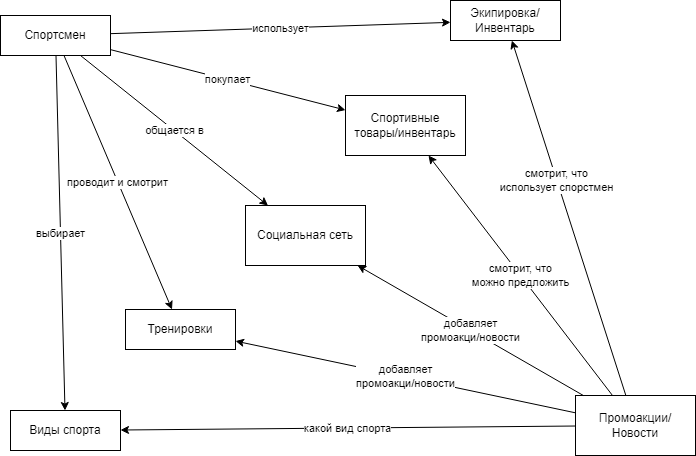

The diagram above was exported from draw.io. Its source (the exported page's mxGraphModel, read from the mxfile embedded in the PNG):
<mxGraphModel dx="1317" dy="772" grid="1" gridSize="5" guides="1" tooltips="1" connect="1" arrows="1" fold="1" page="1" pageScale="1" pageWidth="1169" pageHeight="827" math="0" shadow="0">
  <root>
    <mxCell id="0" />
    <mxCell id="1" parent="0" />
    <mxCell id="xyAh7TzO_AoJ1ZqBS55i-13" value="добавляет&lt;br&gt;промоакци/новости" style="rounded=0;orthogonalLoop=1;jettySize=auto;html=1;startArrow=none;startFill=0;endArrow=classic;endFill=1;" parent="1" source="d7MtSX6rEB3ghj_rFbwO-52" target="xyAh7TzO_AoJ1ZqBS55i-11" edge="1">
      <mxGeometry relative="1" as="geometry" />
    </mxCell>
    <mxCell id="xyAh7TzO_AoJ1ZqBS55i-16" value="смотрит, что &lt;br&gt;можно предложить" style="rounded=0;orthogonalLoop=1;jettySize=auto;html=1;startArrow=none;startFill=0;" parent="1" source="d7MtSX6rEB3ghj_rFbwO-52" target="d7MtSX6rEB3ghj_rFbwO-75" edge="1">
      <mxGeometry relative="1" as="geometry" />
    </mxCell>
    <mxCell id="xyAh7TzO_AoJ1ZqBS55i-17" value="смотрит, что &lt;br&gt;использует спорстмен" style="rounded=0;orthogonalLoop=1;jettySize=auto;html=1;" parent="1" source="d7MtSX6rEB3ghj_rFbwO-52" target="xyAh7TzO_AoJ1ZqBS55i-7" edge="1">
      <mxGeometry x="0.2099" relative="1" as="geometry">
        <mxPoint as="offset" />
      </mxGeometry>
    </mxCell>
    <mxCell id="xyAh7TzO_AoJ1ZqBS55i-19" value="какой вид спорта" style="rounded=0;orthogonalLoop=1;jettySize=auto;html=1;" parent="1" source="d7MtSX6rEB3ghj_rFbwO-52" target="xyAh7TzO_AoJ1ZqBS55i-9" edge="1">
      <mxGeometry relative="1" as="geometry" />
    </mxCell>
    <mxCell id="d7MtSX6rEB3ghj_rFbwO-52" value="Промоакции/Новости" style="rounded=0;whiteSpace=wrap;html=1;" parent="1" vertex="1">
      <mxGeometry x="820" y="460" width="120" height="60" as="geometry" />
    </mxCell>
    <mxCell id="xyAh7TzO_AoJ1ZqBS55i-3" value="проводит и смотрит" style="rounded=0;orthogonalLoop=1;jettySize=auto;html=1;" parent="1" source="xyAh7TzO_AoJ1ZqBS55i-6" target="xyAh7TzO_AoJ1ZqBS55i-11" edge="1">
      <mxGeometry relative="1" as="geometry">
        <mxPoint x="236.66666666666674" y="475" as="targetPoint" />
      </mxGeometry>
    </mxCell>
    <mxCell id="xyAh7TzO_AoJ1ZqBS55i-4" value="использует" style="rounded=0;orthogonalLoop=1;jettySize=auto;html=1;" parent="1" source="xyAh7TzO_AoJ1ZqBS55i-6" target="xyAh7TzO_AoJ1ZqBS55i-7" edge="1">
      <mxGeometry relative="1" as="geometry" />
    </mxCell>
    <mxCell id="xyAh7TzO_AoJ1ZqBS55i-5" value="выбирает" style="rounded=0;orthogonalLoop=1;jettySize=auto;html=1;" parent="1" source="xyAh7TzO_AoJ1ZqBS55i-6" target="xyAh7TzO_AoJ1ZqBS55i-9" edge="1">
      <mxGeometry relative="1" as="geometry">
        <mxPoint as="offset" />
      </mxGeometry>
    </mxCell>
    <mxCell id="xyAh7TzO_AoJ1ZqBS55i-12" value="общается в" style="rounded=0;orthogonalLoop=1;jettySize=auto;html=1;" parent="1" source="xyAh7TzO_AoJ1ZqBS55i-6" target="d7MtSX6rEB3ghj_rFbwO-70" edge="1">
      <mxGeometry relative="1" as="geometry" />
    </mxCell>
    <mxCell id="zEAZpAKJke3CJC11irJv-2" value="покупает" style="rounded=0;orthogonalLoop=1;jettySize=auto;html=1;" edge="1" parent="1" source="xyAh7TzO_AoJ1ZqBS55i-6" target="d7MtSX6rEB3ghj_rFbwO-75">
      <mxGeometry relative="1" as="geometry" />
    </mxCell>
    <mxCell id="xyAh7TzO_AoJ1ZqBS55i-6" value="Спортсмен" style="rounded=0;whiteSpace=wrap;html=1;" parent="1" vertex="1">
      <mxGeometry x="245" y="80" width="110" height="40" as="geometry" />
    </mxCell>
    <mxCell id="xyAh7TzO_AoJ1ZqBS55i-7" value="Экипировка/Инвентарь" style="rounded=0;whiteSpace=wrap;html=1;" parent="1" vertex="1">
      <mxGeometry x="695" y="65" width="110" height="40" as="geometry" />
    </mxCell>
    <mxCell id="xyAh7TzO_AoJ1ZqBS55i-9" value="Виды спорта" style="rounded=0;whiteSpace=wrap;html=1;" parent="1" vertex="1">
      <mxGeometry x="255" y="475" width="110" height="40" as="geometry" />
    </mxCell>
    <mxCell id="xyAh7TzO_AoJ1ZqBS55i-11" value="Тренировки" style="rounded=0;whiteSpace=wrap;html=1;" parent="1" vertex="1">
      <mxGeometry x="370" y="374" width="110" height="40" as="geometry" />
    </mxCell>
    <mxCell id="xyAh7TzO_AoJ1ZqBS55i-15" value="добавляет&lt;br style=&quot;border-color: var(--border-color);&quot;&gt;промоакци/новости" style="rounded=0;orthogonalLoop=1;jettySize=auto;html=1;startArrow=classic;startFill=1;endArrow=none;endFill=0;" parent="1" source="d7MtSX6rEB3ghj_rFbwO-70" target="d7MtSX6rEB3ghj_rFbwO-52" edge="1">
      <mxGeometry relative="1" as="geometry" />
    </mxCell>
    <mxCell id="d7MtSX6rEB3ghj_rFbwO-70" value="Социальная сеть" style="rounded=0;whiteSpace=wrap;html=1;" parent="1" vertex="1">
      <mxGeometry x="490" y="270" width="120" height="60" as="geometry" />
    </mxCell>
    <mxCell id="d7MtSX6rEB3ghj_rFbwO-75" value="Спортивные &lt;br&gt;товары/инвентарь" style="rounded=0;whiteSpace=wrap;html=1;" parent="1" vertex="1">
      <mxGeometry x="590" y="160" width="120" height="60" as="geometry" />
    </mxCell>
  </root>
</mxGraphModel>